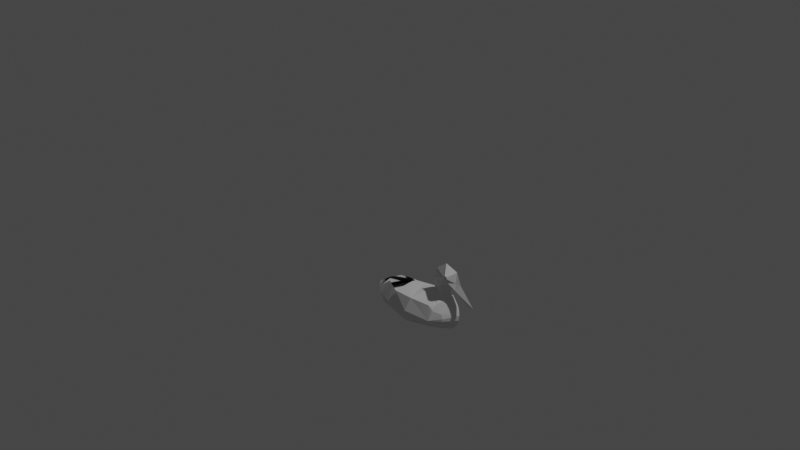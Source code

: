 # Source: fixed-duck.blend  (saved by Blender 2.93.21; exported with 4.5.12 LTS)
import bpy
from mathutils import Matrix  # noqa: F401  (used for matrix-valued properties, if any)

bpy.ops.wm.read_factory_settings(use_empty=True)
scene = bpy.context.scene
scene.name = 'Scene'

# ---- collections
col_collection = bpy.data.collections.new('Collection'); scene.collection.children.link(col_collection)

# ---- materials (node trees are filled in below, after node groups)
mat_material_001 = bpy.data.materials.new('Material.001')
mat_material_001.use_transparent_shadow = False

# ---- material node trees
mat_material_001.use_nodes = True; mat_material_001.node_tree.nodes.clear()
_N = mat_material_001.node_tree.nodes; _L = mat_material_001.node_tree.links
n0 = _N.new('ShaderNodeBsdfPrincipled'); n0.name = 'Principled BSDF'; n0.location = (10, 300)
n0.distribution = 'GGX'
n0.subsurface_method = 'BURLEY'
n0.inputs[3].default_value = 1.45
n0.inputs[27].default_value = (0.0, 0.0, 0.0, 1.0)
n0.inputs[28].default_value = 1.0
n1 = _N.new('ShaderNodeOutputMaterial'); n1.name = 'Material Output'; n1.location = (300, 300)
_L.new(n0.outputs[0], n1.inputs[0])
n1.is_active_output = True

# ---- world
world_world = bpy.data.worlds.new('World'); scene.world = world_world
world_world.use_nodes = True; world_world.node_tree.nodes.clear()
_N = world_world.node_tree.nodes; _L = world_world.node_tree.links
n0 = _N.new('ShaderNodeOutputWorld'); n0.name = 'World Output'; n0.location = (300, 300)
n1 = _N.new('ShaderNodeBackground'); n1.name = 'Background'; n1.location = (10, 300)
n1.inputs[0].default_value = (0.05088, 0.05088, 0.05088, 1.0)
_L.new(n1.outputs[0], n0.inputs[0])
n0.is_active_output = True
world_world.color = (0.05088, 0.05088, 0.05088)
world_world.use_sun_shadow = False
world_world.sun_shadow_jitter_overblur = 0.0

# ---- cameras
cam_camera = bpy.data.cameras.new('Camera')
cam_camera.clip_end = 100.0
cam_camera.ortho_scale = 7.314

# ---- lights
light_light = bpy.data.lights.new('Light', 'POINT')
light_light.transmission_factor = 0.0
light_light.energy = 1000.0
light_light.shadow_soft_size = 0.1
light_light.shadow_maximum_resolution = 0.006
light_light.use_absolute_resolution = True

# ---- meshes
me_cube_cube_001 = bpy.data.meshes.new('Cube_Cube.001')
me_cube_cube_001.from_pydata([(0.626, -0.8472, -0.2009), (0.3175, -0.9672, -0.2119), (0.3267, -0.8442, -0.2326), (0.1928, -0.6458, 0.0), (0.3596, -0.7005, -0.181), (0.112, -0.7284, -0.1537), (0.7765, -0.5826, 0.0), (0.6706, -0.6654, -0.1202), (0.643, -0.5859, -0.04403), (0.5219, -0.5759, 0.0), (0.5161, -0.5422, 0.0), (0.7363, -0.5108, 0.0), (0.7483, -0.5566, 0.0), (0.7338, -0.3868, -0.07226), (0.6325, -0.4982, -0.04374), (0.5139, -0.4846, 0.0), (0.7117, -0.3594, -0.07226), (0.551, -0.3433, 0.0), (0.6782, -0.2462, 0.0), (0.7506, -0.3462, -0.07226), (0.7585, -0.3683, -0.07226), (0.7259, -0.3409, -0.07226), (0.824, -0.2921, 0.0), (0.8805, -0.4246, 0.0), (0.8343, -0.4808, -0.03251), (0.8289, -0.4082, -0.01823), (0.8019, -0.5094, 0.0), (0.983, -0.6154, 0.0), (1.051, -0.6074, 0.0), (-0.08555, -0.962, -0.1302), (0.01827, -0.9672, -0.1422), (0.02947, -0.8734, -0.1928), (0.648, -0.9318, -0.1448), (0.669, -0.9962, 0.0), (0.7713, -0.959, 0.0), (-0.1449, -0.8657, -0.1293), (-0.2707, -0.9815, 0.0), (-0.2108, -1.017, 0.0), (-0.2194, -0.846, -0.07771), (-0.1357, -0.7254, 0.0), (0.6374, -0.5373, -0.04361), (0.5999, -0.6933, -0.1629), (0.02395, -0.7131, -0.1215), (-0.05586, -0.7063, -0.08134), (0.3088, -1.058, 0.0), (0.7367, -0.7566, -0.1204), (0.8406, -0.8867, 0.0), (0.8319, -0.672, 0.0), (0.8699, -0.765, 0.0), (0.7535, -0.8061, -0.1188), (0.751, -0.8349, -0.1188), (0.8649, -0.8227, 0.0), (0.7389, -0.8669, -0.1263), (0.6583, -0.7406, -0.1601), (0.00707, -1.042, 0.0), (0.3175, -0.9672, 0.2119), (0.626, -0.8472, 0.2009), (0.3267, -0.8442, 0.2326), (0.3596, -0.7005, 0.181), (0.112, -0.7284, 0.1537), (0.643, -0.5859, 0.04403), (0.6706, -0.6654, 0.1202), (0.7338, -0.3868, 0.07226), (0.6325, -0.4982, 0.04374), (0.7117, -0.3594, 0.07226), (0.7585, -0.3683, 0.07226), (0.7506, -0.3462, 0.07226), (0.7259, -0.3409, 0.07226), (0.8289, -0.4082, 0.01823), (0.8343, -0.4808, 0.03251), (-0.08555, -0.962, 0.1302), (0.02947, -0.8734, 0.1928), (0.01827, -0.9672, 0.1422), (0.648, -0.9318, 0.1448), (-0.1449, -0.8657, 0.1293), (-0.2194, -0.846, 0.07771), (-0.294, -0.8411, 0.0), (0.02395, -0.7131, 0.1215), (0.6374, -0.5373, 0.04361), (0.3569, -0.6239, 0.0), (0.5999, -0.6933, 0.1629), (-0.05586, -0.7063, 0.08134), (0.7367, -0.7566, 0.1204), (0.751, -0.8349, 0.1188), (0.7535, -0.8061, 0.1188), (0.7389, -0.8669, 0.1263), (0.6583, -0.7406, 0.1601)], [], [(0, 1, 2), (3, 4, 5), (6, 7, 8), (7, 9, 8), (8, 9, 10), (8, 11, 12), (12, 6, 8), (13, 11, 14), (13, 14, 15), (13, 15, 16), (16, 15, 17), (18, 16, 17), (19, 20, 13), (21, 22, 19), (23, 24, 25), (20, 19, 22), (24, 26, 13), (13, 25, 24), (13, 26, 11), (26, 24, 27), (27, 24, 28), (28, 24, 23), (29, 31, 30), (32, 34, 33), (35, 29, 36), (29, 37, 36), (36, 38, 35), (35, 39, 38), (11, 40, 14), (14, 10, 15), (8, 40, 11), (40, 8, 10), (5, 2, 31), (4, 9, 41), (4, 0, 2), (41, 9, 7), (42, 3, 5), (43, 35, 38), (38, 39, 43), (3, 43, 39), (43, 3, 42), (30, 37, 29), (30, 1, 44), (31, 2, 1), (32, 33, 44), (45, 7, 6), (47, 45, 6), (47, 48, 45), (49, 51, 50), (50, 46, 52), (32, 46, 34), (7, 45, 53), (53, 41, 7), (53, 0, 41), (45, 0, 53), (0, 46, 52), (45, 48, 49), (49, 0, 45), (49, 50, 0), (50, 52, 0), (0, 52, 32), (52, 46, 32), (54, 37, 30), (55, 56, 57), (58, 3, 59), (6, 60, 61), (61, 60, 9), (60, 10, 9), (60, 12, 11), (12, 60, 6), (62, 63, 11), (62, 15, 63), (62, 64, 15), (64, 17, 15), (64, 18, 17), (62, 65, 66), (67, 22, 18), (23, 68, 69), (22, 65, 68), (69, 62, 26), (68, 62, 69), (62, 11, 26), (26, 27, 69), (27, 28, 69), (28, 23, 69), (70, 72, 71), (73, 33, 34), (70, 74, 36), (70, 36, 37), (36, 75, 76), (74, 39, 77), (11, 63, 78), (10, 63, 15), (60, 11, 78), (78, 10, 60), (57, 59, 71), (58, 9, 79), (58, 56, 80), (80, 61, 9), (77, 59, 3), (81, 74, 77), (39, 75, 81), (3, 39, 81), (81, 77, 3), (72, 70, 37), (44, 55, 72), (71, 72, 55), (44, 33, 73), (82, 6, 61), (47, 6, 82), (47, 82, 48), (51, 84, 83), (46, 83, 85), (73, 34, 46), (61, 86, 82), (86, 61, 80), (86, 80, 56), (82, 86, 56), (56, 46, 85), (82, 84, 48), (84, 82, 56), (84, 56, 83), (83, 56, 85), (56, 73, 85), (85, 73, 46), (54, 72, 37), (0, 32, 1), (3, 79, 4), (18, 21, 16), (13, 16, 19), (16, 21, 19), (21, 18, 22), (22, 23, 25), (25, 20, 22), (13, 20, 25), (35, 31, 29), (36, 76, 38), (5, 31, 42), (31, 35, 42), (76, 39, 38), (39, 42, 3), (35, 42, 39), (14, 40, 10), (5, 4, 2), (4, 79, 9), (4, 41, 0), (43, 42, 35), (30, 44, 54), (31, 1, 30), (32, 44, 1), (51, 49, 48), (46, 50, 51), (55, 73, 56), (58, 79, 3), (64, 67, 18), (67, 64, 66), (64, 62, 66), (67, 66, 22), (68, 23, 22), (22, 66, 65), (68, 65, 62), (70, 71, 74), (36, 74, 75), (74, 71, 77), (71, 59, 77), (3, 77, 39), (39, 76, 75), (74, 75, 39), (10, 78, 63), (57, 58, 59), (58, 80, 9), (58, 57, 56), (81, 75, 74), (44, 72, 54), (71, 55, 57), (44, 73, 55), (84, 51, 48), (83, 46, 51)])
me_cube_cube_001.polygons.foreach_set('use_smooth', [True] * 178)
_k = set([(0, 1), (0, 2), (0, 4), (0, 32), (0, 45), (0, 49), (0, 50), (0, 53), (1, 30), (1, 31), (1, 44), (2, 4), (2, 5), (3, 4), (3, 5), (3, 58), (3, 59), (3, 79), (4, 5), (4, 9), (4, 41), (4, 79), (5, 31), (5, 42), (6, 7), (6, 8), (6, 12), (6, 47), (6, 60), (6, 61), (7, 8), (7, 9), (7, 53), (8, 9), (8, 10), (8, 11), (8, 12), (8, 40), (9, 10), (9, 41), (9, 58), (9, 60), (9, 61), (9, 79), (10, 14), (10, 15), (10, 40), (10, 60), (10, 63), (10, 78), (11, 12), (11, 13), (11, 14), (11, 26), (11, 60), (11, 62), (11, 63), (12, 60), (13, 14), (13, 15), (13, 16), (13, 20), (13, 24), (13, 25), (13, 26), (14, 15), (14, 40), (15, 16), (15, 17), (15, 62), (15, 63), (15, 64), (16, 17), (16, 18), (16, 21), (17, 18), (17, 64), (18, 21), (18, 22), (18, 64), (18, 67), (19, 20), (19, 21), (19, 22), (20, 22), (20, 25), (21, 22), (22, 23), (22, 25), (22, 65), (22, 66), (22, 67), (22, 68), (23, 24), (23, 25), (23, 28), (23, 68), (23, 69), (24, 25), (24, 26), (24, 27), (24, 28), (26, 27), (26, 62), (26, 69), (27, 28), (27, 69), (28, 69), (29, 30), (29, 35), (29, 36), (30, 31), (30, 37), (30, 44), (30, 54), (31, 35), (31, 42), (32, 33), (32, 44), (32, 46), (32, 52), (33, 34), (33, 44), (33, 73), (34, 46), (35, 36), (35, 39), (35, 43), (36, 37), (36, 38), (36, 70), (36, 74), (36, 75), (36, 76), (37, 54), (38, 43), (38, 76), (39, 42), (39, 74), (39, 76), (39, 77), (41, 53), (42, 43), (44, 54), (44, 55), (44, 72), (44, 73), (45, 47), (45, 48), (45, 49), (45, 53), (46, 50), (46, 51), (46, 73), (46, 83), (47, 48), (47, 82), (48, 49), (48, 51), (48, 82), (48, 84), (49, 50), (50, 51), (50, 52), (51, 83), (54, 72), (55, 56), (55, 71), (55, 72), (56, 57), (56, 58), (56, 73), (56, 82), (56, 83), (56, 84), (56, 86), (57, 58), (57, 59), (58, 59), (58, 79), (58, 80), (59, 71), (59, 77), (60, 61), (60, 78), (61, 86), (62, 63), (62, 64), (62, 65), (62, 68), (62, 69), (63, 78), (64, 67), (65, 66), (65, 68), (66, 67), (68, 69), (70, 72), (70, 74), (71, 72), (71, 74), (71, 77), (73, 85), (74, 81), (75, 76), (75, 81), (77, 81), (80, 86), (82, 84), (82, 86), (83, 84), (83, 85)])
me_cube_cube_001.attributes.new('sharp_edge', 'BOOLEAN', 'EDGE').data.foreach_set('value', [ (min(e.vertices), max(e.vertices)) in _k for e in me_cube_cube_001.edges])
_uv = me_cube_cube_001.uv_layers.new(name='UVMap')
_uv.uv.foreach_set('vector', [0.8154, 0.5695, 0.8154, 0.5695, 0.8154, 0.5695, 0.6666, 0.5323, 0.6666, 0.5323, 0.6666, 0.5323, 0.6666, 0.5323, 0.6666, 0.5323, 0.6666, 0.5323, 0.6666, 0.5323, 0.6666, 0.5323, 0.6666, 0.5323, 0.6666, 0.5323, 0.6666, 0.5323, 0.6666, 0.5323, 0.6666, 0.5323, 0.6666, 0.5323, 0.6666, 0.5323, 0.6666, 0.5323, 0.6666, 0.5323, 0.6666, 0.5323, 0.7007, 0.5633, 0.7007, 0.5633, 0.7007, 0.5633, 0.5798, 0.5664, 0.5798, 0.5664, 0.5798, 0.5664, 0.6976, 0.5664, 0.6976, 0.5664, 0.6976, 0.5664, 0.6976, 0.5664, 0.6976, 0.5664, 0.6976, 0.5664, 0.6976, 0.5664, 0.6976, 0.5664, 0.6976, 0.5664, 0.927, 0.9322, 0.927, 0.9322, 0.927, 0.9322, 0.5767, 0.5695, 0.5767, 0.5695, 0.5767, 0.5695, 0.6976, 0.5664, 0.6976, 0.5664, 0.6976, 0.5664, 0.6976, 0.5664, 0.6976, 0.5664, 0.6976, 0.5664, 0.7007, 0.5633, 0.7007, 0.5633, 0.7007, 0.5633, 0.6976, 0.5664, 0.6976, 0.5664, 0.6976, 0.5664, 0.7007, 0.5633, 0.7007, 0.5633, 0.7007, 0.5633, 0.3038, 0.554, 0.3038, 0.554, 0.3038, 0.554, 0.3038, 0.554, 0.3038, 0.554, 0.3038, 0.554, 0.2945, 0.5664, 0.2945, 0.5664, 0.2945, 0.5664, 0.6666, 0.5323, 0.6666, 0.5323, 0.6666, 0.5323, 0.7007, 0.5695, 0.7007, 0.5695, 0.7007, 0.5695, 0.6666, 0.5323, 0.6666, 0.5323, 0.6666, 0.5323, 0.06511, 0.9229, 0.06511, 0.9229, 0.06511, 0.9229, 0.6666, 0.5323, 0.6666, 0.5323, 0.6666, 0.5323, 0.7007, 0.5695, 0.7007, 0.5695, 0.7007, 0.5695, 0.7007, 0.5633, 0.7007, 0.5633, 0.7007, 0.5633, 0.7007, 0.5633, 0.7007, 0.5633, 0.7007, 0.5633, 0.6666, 0.5323, 0.6666, 0.5323, 0.6666, 0.5323, 0.6666, 0.5323, 0.6666, 0.5323, 0.6666, 0.5323, 0.5705, 0.5726, 0.5705, 0.5726, 0.5705, 0.5726, 0.6666, 0.5323, 0.6666, 0.5323, 0.6666, 0.5323, 0.6914, 0.5757, 0.6914, 0.5757, 0.6914, 0.5757, 0.6666, 0.5323, 0.6666, 0.5323, 0.6666, 0.5323, 0.6666, 0.5323, 0.6666, 0.5323, 0.6666, 0.5323, 0.5457, 0.5354, 0.5457, 0.5354, 0.5457, 0.5354, 0.6666, 0.5323, 0.6666, 0.5323, 0.6666, 0.5323, 0.6666, 0.5323, 0.6666, 0.5323, 0.6666, 0.5323, 0.6666, 0.5323, 0.6666, 0.5323, 0.6666, 0.5323, 0.09921, 0.9539, 0.09921, 0.9539, 0.09921, 0.9539, 0.09611, 0.9415, 0.09611, 0.9415, 0.09611, 0.9415, 0.6914, 0.5695, 0.6914, 0.5695, 0.6914, 0.5695, 0.09611, 0.9415, 0.09611, 0.9415, 0.09611, 0.9415, 0.6666, 0.5323, 0.6666, 0.5323, 0.6666, 0.5323, 0.5457, 0.5354, 0.5457, 0.5354, 0.5457, 0.5354, 0.6666, 0.5323, 0.6666, 0.5323, 0.6666, 0.5323, 0.6666, 0.5323, 0.6666, 0.5323, 0.6666, 0.5323, 0.7007, 0.5695, 0.7007, 0.5695, 0.7007, 0.5695, 0.06201, 0.9105, 0.06201, 0.9105, 0.06201, 0.9105, 0.6666, 0.5323, 0.6666, 0.5323, 0.6666, 0.5323, 0.6666, 0.5323, 0.6666, 0.5323, 0.6666, 0.5323, 0.6666, 0.5323, 0.6666, 0.5323, 0.6666, 0.5323, 0.5457, 0.5354, 0.5457, 0.5354, 0.5457, 0.5354, 0.7007, 0.5695, 0.7007, 0.5695, 0.7007, 0.5695, 0.6666, 0.5323, 0.6666, 0.5323, 0.6666, 0.5323, 0.6666, 0.5323, 0.6666, 0.5323, 0.6666, 0.5323, 0.6666, 0.5323, 0.6666, 0.5323, 0.6666, 0.5323, 0.6666, 0.5323, 0.6666, 0.5323, 0.6666, 0.5323, 0.6666, 0.5323, 0.6666, 0.5323, 0.6666, 0.5323, 0.155, 0.9105, 0.155, 0.9105, 0.155, 0.9105, 0.09611, 0.9415, 0.09611, 0.9415, 0.09611, 0.9415, 0.7007, 0.5695, 0.7007, 0.5695, 0.7007, 0.5695, 0.555, 0.5664, 0.555, 0.5664, 0.555, 0.5664, 0.7007, 0.5695, 0.7007, 0.5695, 0.7007, 0.5695, 0.7007, 0.5695, 0.7007, 0.5695, 0.7007, 0.5695, 0.7007, 0.5695, 0.7007, 0.5695, 0.7007, 0.5695, 0.7007, 0.5695, 0.7007, 0.5695, 0.7007, 0.5695, 0.7007, 0.5695, 0.7007, 0.5695, 0.7007, 0.5695, 0.6976, 0.5726, 0.6976, 0.5726, 0.6976, 0.5726, 0.6976, 0.5726, 0.6976, 0.5726, 0.6976, 0.5726, 0.6976, 0.5726, 0.6976, 0.5726, 0.6976, 0.5726, 0.6976, 0.5664, 0.6976, 0.5664, 0.6976, 0.5664, 0.8216, 0.5726, 0.8216, 0.5726, 0.8216, 0.5726, 0.9332, 0.926, 0.9332, 0.926, 0.9332, 0.926, 0.6976, 0.5726, 0.6976, 0.5726, 0.6976, 0.5726, 0.6976, 0.5726, 0.6976, 0.5726, 0.6976, 0.5726, 0.6976, 0.5726, 0.6976, 0.5726, 0.6976, 0.5726, 0.6976, 0.5726, 0.6976, 0.5726, 0.6976, 0.5726, 0.6976, 0.5726, 0.6976, 0.5726, 0.6976, 0.5726, 0.6976, 0.5726, 0.6976, 0.5726, 0.6976, 0.5726, 0.3348, 0.554, 0.3348, 0.554, 0.3348, 0.554, 0.3038, 0.5602, 0.3038, 0.5602, 0.3038, 0.5602, 0.3038, 0.5602, 0.3038, 0.5602, 0.3038, 0.5602, 0.7007, 0.5695, 0.7007, 0.5695, 0.7007, 0.5695, 0.7007, 0.5695, 0.7007, 0.5695, 0.7007, 0.5695, 0.7007, 0.5695, 0.7007, 0.5695, 0.7007, 0.5695, 0.09921, 0.9601, 0.09921, 0.9601, 0.09921, 0.9601, 0.7007, 0.5695, 0.7007, 0.5695, 0.7007, 0.5695, 0.7007, 0.5633, 0.7007, 0.5633, 0.7007, 0.5633, 0.7007, 0.5695, 0.7007, 0.5695, 0.7007, 0.5695, 0.7007, 0.5633, 0.7007, 0.5633, 0.7007, 0.5633, 0.8247, 0.5695, 0.8247, 0.5695, 0.8247, 0.5695, 0.7007, 0.5695, 0.7007, 0.5695, 0.7007, 0.5695, 0.8247, 0.5695, 0.8247, 0.5695, 0.8247, 0.5695, 0.5798, 0.5726, 0.5798, 0.5726, 0.5798, 0.5726, 0.7007, 0.5695, 0.7007, 0.5695, 0.7007, 0.5695, 0.7007, 0.5695, 0.7007, 0.5695, 0.7007, 0.5695, 0.7007, 0.5695, 0.7007, 0.5695, 0.7007, 0.5695, 0.5798, 0.5726, 0.5798, 0.5726, 0.5798, 0.5726, 0.7007, 0.5695, 0.7007, 0.5695, 0.7007, 0.5695, 0.7906, 0.5323, 0.7906, 0.5323, 0.7906, 0.5323, 0.7007, 0.5695, 0.7007, 0.5695, 0.7007, 0.5695, 0.09921, 0.9601, 0.09921, 0.9601, 0.09921, 0.9601, 0.3317, 0.9539, 0.3317, 0.9539, 0.3317, 0.9539, 0.555, 0.5664, 0.555, 0.5664, 0.555, 0.5664, 0.09611, 0.9477, 0.09611, 0.9477, 0.09611, 0.9477, 0.5798, 0.5726, 0.5798, 0.5726, 0.5798, 0.5726, 0.6666, 0.5385, 0.6666, 0.5385, 0.6666, 0.5385, 0.7007, 0.5695, 0.7007, 0.5695, 0.7007, 0.5695, 0.7007, 0.5695, 0.7007, 0.5695, 0.7007, 0.5695, 0.7007, 0.5695, 0.7007, 0.5695, 0.7007, 0.5695, 0.3317, 0.9539, 0.3317, 0.9539, 0.3317, 0.9539, 0.7007, 0.5695, 0.7007, 0.5695, 0.7007, 0.5695, 0.7007, 0.5695, 0.7007, 0.5695, 0.7007, 0.5695, 0.5798, 0.5726, 0.5798, 0.5726, 0.5798, 0.5726, 0.7007, 0.5695, 0.7007, 0.5695, 0.7007, 0.5695, 0.7007, 0.5695, 0.7007, 0.5695, 0.7007, 0.5695, 0.7007, 0.5695, 0.7007, 0.5695, 0.7007, 0.5695, 0.7007, 0.5695, 0.7007, 0.5695, 0.7007, 0.5695, 0.7007, 0.5695, 0.7007, 0.5695, 0.7007, 0.5695, 0.7007, 0.5695, 0.7007, 0.5695, 0.7007, 0.5695, 0.7007, 0.5695, 0.7007, 0.5695, 0.7007, 0.5695, 0.1891, 0.9477, 0.1891, 0.9477, 0.1891, 0.9477, 0.3317, 0.9539, 0.3317, 0.9539, 0.3317, 0.9539, 0.8154, 0.5695, 0.8154, 0.5695, 0.8154, 0.5695, 0.6666, 0.5323, 0.6666, 0.5323, 0.6666, 0.5323, 0.6976, 0.5664, 0.6976, 0.5664, 0.6976, 0.5664, 0.927, 0.9322, 0.927, 0.9322, 0.927, 0.9322, 0.927, 0.9322, 0.927, 0.9322, 0.927, 0.9322, 0.5767, 0.5695, 0.5767, 0.5695, 0.5767, 0.5695, 0.6976, 0.5664, 0.6976, 0.5664, 0.6976, 0.5664, 0.6976, 0.5664, 0.6976, 0.5664, 0.6976, 0.5664, 0.6976, 0.5664, 0.6976, 0.5664, 0.6976, 0.5664, 0.6666, 0.5323, 0.6666, 0.5323, 0.6666, 0.5323, 0.6666, 0.5323, 0.6666, 0.5323, 0.6666, 0.5323, 0.7007, 0.5695, 0.7007, 0.5695, 0.7007, 0.5695, 0.7007, 0.5695, 0.7007, 0.5695, 0.7007, 0.5695, 0.7007, 0.5695, 0.7007, 0.5695, 0.7007, 0.5695, 0.7007, 0.5695, 0.7007, 0.5695, 0.7007, 0.5695, 0.7007, 0.5695, 0.7007, 0.5695, 0.7007, 0.5695, 0.7007, 0.5633, 0.7007, 0.5633, 0.7007, 0.5633, 0.5705, 0.5726, 0.5705, 0.5726, 0.5705, 0.5726, 0.6666, 0.5323, 0.6666, 0.5323, 0.6666, 0.5323, 0.6914, 0.5757, 0.6914, 0.5757, 0.6914, 0.5757, 0.5457, 0.5354, 0.5457, 0.5354, 0.5457, 0.5354, 0.09611, 0.9415, 0.09611, 0.9415, 0.09611, 0.9415, 0.6914, 0.5695, 0.6914, 0.5695, 0.6914, 0.5695, 0.09611, 0.9415, 0.09611, 0.9415, 0.09611, 0.9415, 0.6666, 0.5323, 0.6666, 0.5323, 0.6666, 0.5323, 0.7007, 0.5695, 0.7007, 0.5695, 0.7007, 0.5695, 0.7007, 0.5695, 0.7007, 0.5695, 0.7007, 0.5695, 0.555, 0.5664, 0.555, 0.5664, 0.555, 0.5664, 0.8216, 0.5726, 0.8216, 0.5726, 0.8216, 0.5726, 0.9332, 0.926, 0.9332, 0.926, 0.9332, 0.926, 0.9332, 0.926, 0.9332, 0.926, 0.9332, 0.926, 0.6976, 0.5726, 0.6976, 0.5726, 0.6976, 0.5726, 0.6976, 0.5726, 0.6976, 0.5726, 0.6976, 0.5726, 0.6976, 0.5726, 0.6976, 0.5726, 0.6976, 0.5726, 0.6976, 0.5726, 0.6976, 0.5726, 0.6976, 0.5726, 0.7007, 0.5695, 0.7007, 0.5695, 0.7007, 0.5695, 0.7007, 0.5695, 0.7007, 0.5695, 0.7007, 0.5695, 0.7007, 0.5695, 0.7007, 0.5695, 0.7007, 0.5695, 0.7007, 0.5695, 0.7007, 0.5695, 0.7007, 0.5695, 0.7007, 0.5633, 0.7007, 0.5633, 0.7007, 0.5633, 0.7007, 0.5633, 0.7007, 0.5633, 0.7007, 0.5633, 0.7007, 0.5633, 0.7007, 0.5633, 0.7007, 0.5633, 0.7007, 0.5633, 0.7007, 0.5633, 0.7007, 0.5633, 0.8247, 0.5695, 0.8247, 0.5695, 0.8247, 0.5695, 0.5798, 0.5726, 0.5798, 0.5726, 0.5798, 0.5726, 0.7007, 0.5695, 0.7007, 0.5695, 0.7007, 0.5695, 0.5798, 0.5726, 0.5798, 0.5726, 0.5798, 0.5726, 0.3317, 0.9539, 0.3317, 0.9539, 0.3317, 0.9539, 0.555, 0.5664, 0.555, 0.5664, 0.555, 0.5664, 0.09611, 0.9477, 0.09611, 0.9477, 0.09611, 0.9477, 0.7007, 0.5695, 0.7007, 0.5695, 0.7007, 0.5695, 0.7007, 0.5695, 0.7007, 0.5695, 0.7007, 0.5695])
me_cube_cube_001.materials.append(mat_material_001)
me_cube_cube_001.use_remesh_fix_poles = True
me_cube_cube_001.use_remesh_preserve_attributes = False
me_cube_cube_001.update()
me_cube_cube_001.normals_split_custom_set([tuple(v) for v in zip(*[iter([0.102, -0.1726, -0.9797, -0.01626, -0.1648, -0.9862, -0.02578, -0.08256, -0.9963, -0.1464, 0.9015, -0.4072, -0.1464, 0.9015, -0.4072, -0.1464, 0.9015, -0.4072, 0.2038, 0.7133, -0.6706, 0.2038, 0.7133, -0.6706, 0.2038, 0.7133, -0.6706, -0.2173, 0.635, -0.7413, -0.2173, 0.635, -0.7413, -0.2173, 0.635, -0.7413, -0.3455, -0.05981, -0.9365, -0.3455, -0.05981, -0.9365, -0.3455, -0.05981, -0.9365, 0.3614, 0.09473, -0.9276, 0.3614, 0.09473, -0.9276, 0.3614, 0.09473, -0.9276, 0.2903, 0.3148, -0.9037, 0.2903, 0.3148, -0.9037, 0.2903, 0.3148, -0.9037, 0.2917, -0.4774, -0.8289, 0.2917, -0.4774, -0.8289, 0.2917, -0.4774, -0.8289, -0.3384, 0.06733, -0.9386, -0.3384, 0.06733, -0.9386, -0.3384, 0.06733, -0.9386, -0.231, -0.1863, -0.955, -0.231, -0.1863, -0.955, -0.231, -0.1863, -0.955, -0.3991, 0.1048, -0.9109, -0.3991, 0.1048, -0.9109, -0.3991, 0.1048, -0.9109, -0.3325, 0.4353, -0.8366, -0.3325, 0.4353, -0.8366, -0.3325, 0.4353, -0.8366, 2.766e-08, 0.0, -1.0, 0.0, 0.0, -1.0, 0.0, 0.0, -1.0, 0.1523, 0.7107, -0.6869, 0.1523, 0.7107, -0.6869, 0.1523, 0.7107, -0.6869, 0.3836, 0.2056, -0.9003, 0.3836, 0.2056, -0.9003, 0.3836, 0.2056, -0.9003, 0.5996, 0.2159, -0.7706, 0.5996, 0.2159, -0.7706, 0.5996, 0.2159, -0.7706, -0.2487, -0.5907, -0.7676, -0.2487, -0.5907, -0.7676, -0.2487, -0.5907, -0.7676, 0.5176, 0.2019, -0.8315, 0.5176, 0.2019, -0.8315, 0.5176, 0.2019, -0.8315, 0.0107, -0.5034, -0.864, 0.0107, -0.5034, -0.864, 0.0107, -0.5034, -0.864, -0.3136, -0.5358, -0.7839, -0.3136, -0.5358, -0.7839, -0.3136, -0.5358, -0.7839, 0.02445, -0.2091, -0.9776, 0.02445, -0.2091, -0.9776, 0.02445, -0.2091, -0.9776, 0.3006, 0.2803, -0.9116, 0.3006, 0.2803, -0.9116, 0.3006, 0.2803, -0.9116, -0.2737, -0.2919, -0.9165, -0.2319, -0.342, -0.9106, -0.1248, -0.459, -0.8796, 0.4258, -0.7515, -0.504, 0.4985, -0.6697, -0.5504, 0.3095, -0.8513, -0.4236, -0.5234, -0.3152, -0.7916, -0.5234, -0.3152, -0.7916, -0.5234, -0.3152, -0.7916, -0.1299, -0.8619, -0.4901, -0.3576, -0.6853, -0.6344, -0.3886, -0.6527, -0.6503, -0.5938, -0.2193, -0.7742, -0.5938, -0.2193, -0.7742, -0.5938, -0.2193, -0.7742, 0.3041, -0.6562, 0.6906, 0.3041, -0.6562, 0.6906, 0.3041, -0.6562, 0.6906, 0.3926, 0.04609, -0.9185, 0.3926, 0.04617, -0.9185, 0.3927, 0.04592, -0.9185, -0.3473, -0.01283, -0.9377, -0.3473, -0.01283, -0.9377, -0.3473, -0.01283, -0.9377, 0.391, 0.05274, -0.9189, 0.3926, 0.04617, -0.9185, 0.3926, 0.04609, -0.9185, -0.337, -0.0306, -0.941, -0.337, -0.0306, -0.941, -0.337, -0.0306, -0.941, -0.1576, 0.3394, -0.9273, -0.02578, -0.08256, -0.9963, -0.1495, 0.2004, -0.9682, 0.01912, 0.8155, -0.5784, 0.01912, 0.8155, -0.5784, 0.01912, 0.8155, -0.5784, 0.103, 0.3151, -0.9435, 0.103, 0.3151, -0.9435, 0.103, 0.3151, -0.9435, 0.1856, 0.6529, -0.7344, 0.02567, 0.8169, -0.5763, 0.1617, 0.6817, -0.7135, -0.01726, 0.8846, -0.466, -0.01726, 0.8846, -0.466, -0.01726, 0.8846, -0.466, -0.4161, 0.4671, -0.7802, -0.4161, 0.4671, -0.7802, -0.4161, 0.4671, -0.7802, -0.594, 0.6847, -0.4223, -0.503, 0.8092, -0.3038, -0.3024, 0.9343, -0.1887, -0.1736, 0.9667, -0.1882, -0.3024, 0.9343, -0.1887, -0.503, 0.8092, -0.3038, -0.3024, 0.9343, -0.1887, -0.1736, 0.9667, -0.1882, -0.1053, 0.9247, -0.3659, -0.09806, -0.879, -0.4667, -0.3576, -0.6853, -0.6344, -0.1299, -0.8619, -0.4901, -0.0921, -0.9137, -0.3959, -0.0921, -0.9137, -0.3959, -0.0921, -0.9137, -0.3959, -0.1495, 0.2004, -0.9682, -0.02578, -0.08256, -0.9963, -0.01626, -0.1648, -0.9862, 0.1538, -0.8943, -0.4202, 0.1538, -0.8943, -0.4202, 0.1538, -0.8943, -0.4202, 0.5289, 0.3714, -0.7631, 0.5182, 0.3772, -0.7676, 0.5704, 0.3752, -0.7307, 0.5883, 0.3648, -0.7217, 0.5289, 0.3714, -0.7631, 0.5704, 0.3752, -0.7307, 0.6551, 0.2679, -0.7065, 0.6551, 0.2679, -0.7065, 0.6551, 0.2679, -0.7065, 0.7236, -0.06308, -0.6873, 0.7236, -0.06309, -0.6873, 0.7236, -0.06308, -0.6873, 0.7602, -0.1398, -0.6344, 0.7602, -0.1398, -0.6344, 0.7602, -0.1398, -0.6344, 0.4258, -0.7515, -0.504, 0.5789, -0.555, -0.5974, 0.4985, -0.6697, -0.5504, 0.5182, 0.3772, -0.7676, 0.5289, 0.3714, -0.7631, 0.4794, 0.3491, -0.8052, 0.357, 0.3917, -0.848, 0.1856, 0.6529, -0.7344, 0.1617, 0.6817, -0.7135, 0.2649, 0.2737, -0.9246, 0.1329, 0.2592, -0.9566, 0.1284, 0.2586, -0.9574, 0.4742, 0.1858, -0.8606, 0.4742, 0.1858, -0.8606, 0.4742, 0.1858, -0.8606, 0.1516, 0.9879, 0.03253, 0.1516, 0.9879, 0.03253, 0.1516, 0.9879, 0.03253, 0.6635, 0.2025, -0.7203, 0.6635, 0.2025, -0.7203, 0.6635, 0.2025, -0.7203, 0.5028, 0.1436, -0.8524, 0.5028, 0.1436, -0.8524, 0.5028, 0.1436, -0.8524, 0.5518, -0.0481, -0.8326, 0.5518, -0.0481, -0.8326, 0.5518, -0.0481, -0.8326, 0.55, -0.01302, -0.8351, 0.55, -0.01302, -0.8351, 0.55, -0.01302, -0.8351, 0.4528, -0.4081, -0.7927, 0.4528, -0.4081, -0.7927, 0.4528, -0.4081, -0.7927, 0.5573, -0.6249, -0.5468, 0.5573, -0.6249, -0.5468, 0.5573, -0.6249, -0.5468, -0.09978, -0.8776, -0.4689, -0.09978, -0.8776, -0.4689, -0.09978, -0.8776, -0.4689, -0.01626, -0.1648, 0.9862, 0.102, -0.1726, 0.9797, -0.02578, -0.08256, 0.9963, -0.1464, 0.9015, 0.4072, -0.1464, 0.9015, 0.4072, -0.1464, 0.9015, 0.4072, 0.2038, 0.7133, 0.6706, 0.2038, 0.7133, 0.6706, 0.2038, 0.7133, 0.6706, -0.2173, 0.635, 0.7413, -0.2173, 0.635, 0.7413, -0.2173, 0.635, 0.7413, -0.3455, -0.05981, 0.9365, -0.3455, -0.05981, 0.9365, -0.3455, -0.05981, 0.9365, 0.3614, 0.09473, 0.9276, 0.3614, 0.09473, 0.9276, 0.3614, 0.09473, 0.9276, 0.2903, 0.3148, 0.9037, 0.2903, 0.3148, 0.9037, 0.2903, 0.3148, 0.9037, 0.2917, -0.4774, 0.8289, 0.2917, -0.4774, 0.8289, 0.2917, -0.4774, 0.8289, -0.3384, 0.06733, 0.9386, -0.3384, 0.06733, 0.9386, -0.3384, 0.06733, 0.9386, -0.231, -0.1863, 0.955, -0.231, -0.1863, 0.955, -0.231, -0.1863, 0.955, -0.3991, 0.1048, 0.9109, -0.3991, 0.1048, 0.9109, -0.3991, 0.1048, 0.9109, -0.3325, 0.4353, 0.8366, -0.3325, 0.4353, 0.8366, -0.3325, 0.4353, 0.8366, 0.0, 0.0, 1.0, 0.0, 0.0, 1.0, 0.0, 0.0, 1.0, 0.207, 0.657, 0.7249, 0.207, 0.657, 0.7249, 0.207, 0.657, 0.7249, 0.3836, 0.2056, 0.9003, 0.3836, 0.2056, 0.9003, 0.3836, 0.2056, 0.9003, 0.6527, 0.1447, 0.7436, 0.6527, 0.1447, 0.7436, 0.6527, 0.1447, 0.7436, -0.2487, -0.5907, 0.7676, -0.2487, -0.5907, 0.7676, -0.2487, -0.5907, 0.7676, 0.5176, 0.2019, 0.8315, 0.5176, 0.2019, 0.8315, 0.5176, 0.2019, 0.8315, 0.0107, -0.5034, 0.864, 0.0107, -0.5034, 0.864, 0.0107, -0.5034, 0.864, -0.3136, -0.5358, 0.7839, -0.3136, -0.5358, 0.7839, -0.3136, -0.5358, 0.7839, 0.02445, -0.2091, 0.9776, 0.02445, -0.2091, 0.9776, 0.02445, -0.2091, 0.9776, 0.3006, 0.2803, 0.9116, 0.3006, 0.2803, 0.9116, 0.3006, 0.2803, 0.9116, -0.2737, -0.2919, 0.9165, -0.1248, -0.459, 0.8796, -0.2319, -0.342, 0.9106, 0.4258, -0.7515, 0.504, 0.3095, -0.8513, 0.4236, 0.4985, -0.6697, 0.5504, -0.5234, -0.3152, 0.7916, -0.5234, -0.3152, 0.7916, -0.5234, -0.3152, 0.7916, -0.1299, -0.8619, 0.4901, -0.3886, -0.6527, 0.6503, -0.3039, -0.7361, 0.6048, -0.7202, -0.1194, 0.6834, -0.7202, -0.1194, 0.6834, -0.7202, -0.1194, 0.6834, 0.5134, -0.5994, -0.6141, 0.5134, -0.5994, -0.6141, 0.5134, -0.5994, -0.6141, 0.3926, 0.04609, 0.9185, 0.3927, 0.04592, 0.9185, 0.3926, 0.04617, 0.9185, -0.3473, -0.01283, 0.9377, -0.3473, -0.01283, 0.9377, -0.3473, -0.01283, 0.9377, 0.391, 0.05274, 0.9189, 0.3926, 0.04609, 0.9185, 0.3926, 0.04617, 0.9185, -0.337, -0.0306, 0.941, -0.337, -0.0306, 0.941, -0.337, -0.0306, 0.941, -0.02578, -0.08256, 0.9963, -0.1576, 0.3394, 0.9273, -0.1495, 0.2004, 0.9682, -0.2584, 0.8883, 0.3798, -0.2584, 0.8883, 0.3798, -0.2584, 0.8883, 0.3798, 0.06546, 0.2501, 0.966, 0.1329, 0.2592, 0.9566, 0.1284, 0.2586, 0.9574, 0.1275, 0.7173, 0.685, 0.1617, 0.6817, 0.7135, 0.02456, 0.8166, 0.5767, -0.01726, 0.8846, 0.466, -0.01726, 0.8846, 0.466, -0.01726, 0.8846, 0.466, -0.37, 0.4509, 0.8123, -0.37, 0.4509, 0.8123, -0.37, 0.4509, 0.8123, -0.503, 0.8092, 0.3038, -0.594, 0.6847, 0.4223, -0.3024, 0.9343, 0.1887, -0.1736, 0.9667, 0.1882, -0.503, 0.8092, 0.3038, -0.3024, 0.9343, 0.1887, -0.3024, 0.9343, 0.1887, -0.1053, 0.9247, 0.3659, -0.1736, 0.9667, 0.1882, -0.09776, -0.8786, 0.4675, -0.1299, -0.8619, 0.4901, -0.3039, -0.7361, 0.6048, -0.0921, -0.9137, 0.3959, -0.0921, -0.9137, 0.3959, -0.0921, -0.9137, 0.3959, -0.203, -0.4456, 0.8719, -0.203, -0.4456, 0.8719, -0.203, -0.4456, 0.8719, 0.1538, -0.8943, 0.4202, 0.1538, -0.8943, 0.4202, 0.1538, -0.8943, 0.4202, 0.5289, 0.3714, 0.7631, 0.5704, 0.3752, 0.7307, 0.5182, 0.3772, 0.7676, 0.5883, 0.3648, 0.7217, 0.5704, 0.3752, 0.7307, 0.5289, 0.3714, 0.7631, 0.6551, 0.2679, 0.7065, 0.6551, 0.2679, 0.7065, 0.6551, 0.2679, 0.7065, 0.7236, -0.06309, 0.6873, 0.7236, -0.06308, 0.6873, 0.7236, -0.06308, 0.6873, 0.7602, -0.1398, 0.6344, 0.7602, -0.1398, 0.6344, 0.7602, -0.1398, 0.6344, 0.4258, -0.7515, 0.504, 0.4985, -0.6697, 0.5504, 0.5789, -0.555, 0.5974, 0.5182, 0.3772, 0.7676, 0.4794, 0.3491, 0.8052, 0.5289, 0.3714, 0.7631, 0.357, 0.3917, 0.848, 0.1617, 0.6817, 0.7135, 0.1275, 0.7173, 0.685, 0.2649, 0.2737, 0.9246, 0.1284, 0.2586, 0.9574, 0.1329, 0.2592, 0.9566, 0.4742, 0.1858, 0.8606, 0.4742, 0.1858, 0.8606, 0.4742, 0.1858, 0.8606, -0.1516, -0.9879, 0.03253, -0.1516, -0.9879, 0.03253, -0.1516, -0.9879, 0.03253, 0.6635, 0.2025, 0.7203, 0.6635, 0.2025, 0.7203, 0.6635, 0.2025, 0.7203, 0.5028, 0.1436, 0.8524, 0.5028, 0.1436, 0.8524, 0.5028, 0.1436, 0.8524, 0.5518, -0.0481, 0.8326, 0.5518, -0.0481, 0.8326, 0.5518, -0.0481, 0.8326, 0.55, -0.01302, 0.8351, 0.55, -0.01302, 0.8351, 0.55, -0.01302, 0.8351, 0.4528, -0.4081, 0.7927, 0.4528, -0.4081, 0.7927, 0.4528, -0.4081, 0.7927, 0.5573, -0.6249, 0.5468, 0.5573, -0.6249, 0.5468, 0.5573, -0.6249, 0.5468, -0.09978, -0.8776, 0.4689, -0.09776, -0.8786, 0.4675, -0.3039, -0.7361, 0.6048, 0.2234, -0.4977, -0.8381, 0.217, -0.6561, -0.7228, 0.1885, -0.8596, -0.475, -0.122, 0.9134, -0.3883, -0.122, 0.9134, -0.3883, -0.122, 0.9134, -0.3883, -0.4806, 0.3661, -0.7969, -0.4806, 0.3661, -0.7969, -0.4806, 0.3661, -0.7969, 0.0, 0.0, -1.0, 3.559e-08, 0.0, -1.0, 2.766e-08, 0.0, -1.0, 3.559e-08, 0.0, -1.0, 1.091e-07, 0.0, -1.0, 2.766e-08, 0.0, -1.0, 0.207, 0.657, -0.7249, 0.207, 0.657, -0.7249, 0.207, 0.657, -0.7249, 0.3737, 0.1594, -0.9137, 0.3737, 0.1594, -0.9137, 0.3737, 0.1594, -0.9137, 0.6527, 0.1447, -0.7436, 0.6527, 0.1447, -0.7436, 0.6527, 0.1447, -0.7436, 0.3531, -0.4709, -0.8085, 0.3531, -0.4709, -0.8085, 0.3531, -0.4709, -0.8085, -0.3428, -0.2027, -0.9173, -0.2319, -0.342, -0.9106, -0.2737, -0.2919, -0.9165, -0.7202, -0.1194, -0.6834, -0.7202, -0.1194, -0.6834, -0.7202, -0.1194, -0.6834, -0.2578, 0.3853, -0.8861, -0.2578, 0.3853, -0.8861, -0.2578, 0.3853, -0.8861, -0.3019, 0.3788, -0.8749, -0.3019, 0.3788, -0.8749, -0.3019, 0.3788, -0.8749, -0.5021, 0.6871, -0.5251, -0.5021, 0.6871, -0.5251, -0.5021, 0.6871, -0.5251, 0.2303, -0.9509, 0.2065, 0.2303, -0.9509, 0.2065, 0.2303, -0.9509, 0.2065, 0.5134, -0.5994, 0.6141, 0.5134, -0.5994, 0.6141, 0.5134, -0.5994, 0.6141, -0.3363, -0.04484, -0.9407, -0.3363, -0.04484, -0.9407, -0.3363, -0.04484, -0.9407, -0.1423, 0.3632, -0.9208, -0.1423, 0.3632, -0.9208, -0.1423, 0.3632, -0.9208, -0.2584, 0.8883, -0.3798, -0.2584, 0.8883, -0.3798, -0.2584, 0.8883, -0.3798, 0.06546, 0.2501, -0.966, 0.1284, 0.2586, -0.9574, 0.1329, 0.2592, -0.9566, -0.37, 0.4509, -0.8123, -0.37, 0.4509, -0.8123, -0.37, 0.4509, -0.8123, -0.04735, -0.8827, -0.4675, -0.04735, -0.8827, -0.4675, -0.04735, -0.8827, -0.4675, -0.203, -0.4456, -0.8719, -0.203, -0.4456, -0.8719, -0.203, -0.4456, -0.8719, 0.217, -0.6561, -0.7228, 0.1748, -0.9074, -0.3823, 0.1885, -0.8596, -0.475, 0.7236, -0.06309, -0.6873, 0.7236, -0.06308, -0.6873, 0.7236, -0.06309, -0.6873, 0.7089, -0.2689, -0.652, 0.7089, -0.2689, -0.652, 0.7089, -0.2689, -0.652, 0.1885, -0.8596, 0.475, 0.217, -0.6561, 0.7228, 0.2234, -0.4977, 0.8381, -0.122, 0.9134, 0.3883, -0.122, 0.9134, 0.3883, -0.122, 0.9134, 0.3883, -0.4806, 0.3661, 0.7969, -0.4806, 0.3661, 0.7969, -0.4806, 0.3661, 0.7969, 0.0, 0.0, 1.0, 0.0, 0.0, 1.0, 0.0, 0.0, 1.0, 0.0, 0.0, 1.0, 0.0, 0.0, 1.0, 0.0, 0.0, 1.0, 0.1523, 0.7107, 0.6869, 0.1523, 0.7107, 0.6869, 0.1523, 0.7107, 0.6869, 0.3737, 0.1594, 0.9137, 0.3737, 0.1594, 0.9137, 0.3737, 0.1594, 0.9137, 0.5996, 0.2159, 0.7706, 0.5996, 0.2159, 0.7706, 0.5996, 0.2159, 0.7706, 0.3531, -0.4709, 0.8085, 0.3531, -0.4709, 0.8085, 0.3531, -0.4709, 0.8085, -0.2737, -0.2919, 0.9165, -0.2319, -0.342, 0.9106, -0.3428, -0.2027, 0.9173, -0.5938, -0.2193, 0.7742, -0.5938, -0.2193, 0.7742, -0.5938, -0.2193, 0.7742, -0.3019, 0.3788, 0.8749, -0.3019, 0.3788, 0.8749, -0.3019, 0.3788, 0.8749, -0.2578, 0.3853, 0.8861, -0.2578, 0.3853, 0.8861, -0.2578, 0.3853, 0.8861, 0.2303, -0.9509, -0.2065, 0.2303, -0.9509, -0.2065, 0.2303, -0.9509, -0.2065, -0.5021, 0.6871, 0.5251, -0.5021, 0.6871, 0.5251, -0.5021, 0.6871, 0.5251, 0.3041, -0.6562, -0.6906, 0.3041, -0.6562, -0.6906, 0.3041, -0.6562, -0.6906, -0.3363, -0.04484, 0.9407, -0.3363, -0.04484, 0.9407, -0.3363, -0.04484, 0.9407, -0.1423, 0.3632, 0.9208, -0.1423, 0.3632, 0.9208, -0.1423, 0.3632, 0.9208, 0.01912, 0.8155, 0.5784, 0.1275, 0.7173, 0.685, 0.02456, 0.8166, 0.5767, 0.103, 0.3151, 0.9435, 0.103, 0.3151, 0.9435, 0.103, 0.3151, 0.9435, -0.4161, 0.4671, 0.7802, -0.4161, 0.4671, 0.7802, -0.4161, 0.4671, 0.7802, -0.04735, -0.8827, 0.4675, -0.04735, -0.8827, 0.4675, -0.04735, -0.8827, 0.4675, -0.1495, 0.2004, 0.9682, -0.01626, -0.1648, 0.9862, -0.02578, -0.08256, 0.9963, 0.1748, -0.9074, 0.3823, 0.217, -0.6561, 0.7228, 0.1885, -0.8596, 0.475, 0.7236, -0.06308, 0.6873, 0.7236, -0.06309, 0.6873, 0.7236, -0.06309, 0.6873, 0.7089, -0.2689, 0.652, 0.7089, -0.2689, 0.652, 0.7089, -0.2689, 0.652])] * 3)])

# ---- objects
ob_light = bpy.data.objects.new('Light', light_light)
ob_camera = bpy.data.objects.new('Camera', cam_camera)
ob_cube_cube_001 = bpy.data.objects.new('Cube_Cube.001', me_cube_cube_001)

# ---- transforms, parenting, visibility, modifiers, constraints
ob_light.location = (4.076, 1.005, 5.904)
ob_light.rotation_euler = (0.6503, 0.05522, 1.866)
ob_light.lock_rotations_4d = False
ob_light.empty_display_type = 'ARROWS'
ob_light.color = (0.0, 0.0, 0.0, 0.0)
ob_light.lineart.crease_threshold = 0.0
ob_camera.location = (7.359, -6.926, 4.958)
ob_camera.rotation_euler = (1.109, 0.0, 0.8149)
ob_camera.lock_rotations_4d = False
ob_camera.empty_display_type = 'ARROWS'
ob_camera.color = (0.0, 0.0, 0.0, 0.0)
ob_camera.display_type = 'WIRE'
ob_camera.lineart.crease_threshold = 0.0
ob_cube_cube_001.location = (0.0, 0.0, 0.0)
ob_cube_cube_001.rotation_euler = (1.571, -0.0, 0.0)

# ---- collection membership
col_collection.objects.link(ob_light)
col_collection.objects.link(ob_camera)
col_collection.objects.link(ob_cube_cube_001)

# ---- scene / render settings (as saved in the file)
scene.camera = ob_camera
scene.frame_start = 1; scene.frame_end = 250; scene.frame_set(1)
scene.render.engine = 'BLENDER_EEVEE_NEXT'
scene.cycles.use_denoising = False
scene.cycles.samples = 128
scene.cycles.sampling_pattern = 'TABULATED_SOBOL'
scene.cycles.use_adaptive_sampling = False
scene.cycles.use_light_tree = False
scene.view_settings.view_transform = 'Filmic'
bpy.context.view_layer.update()
